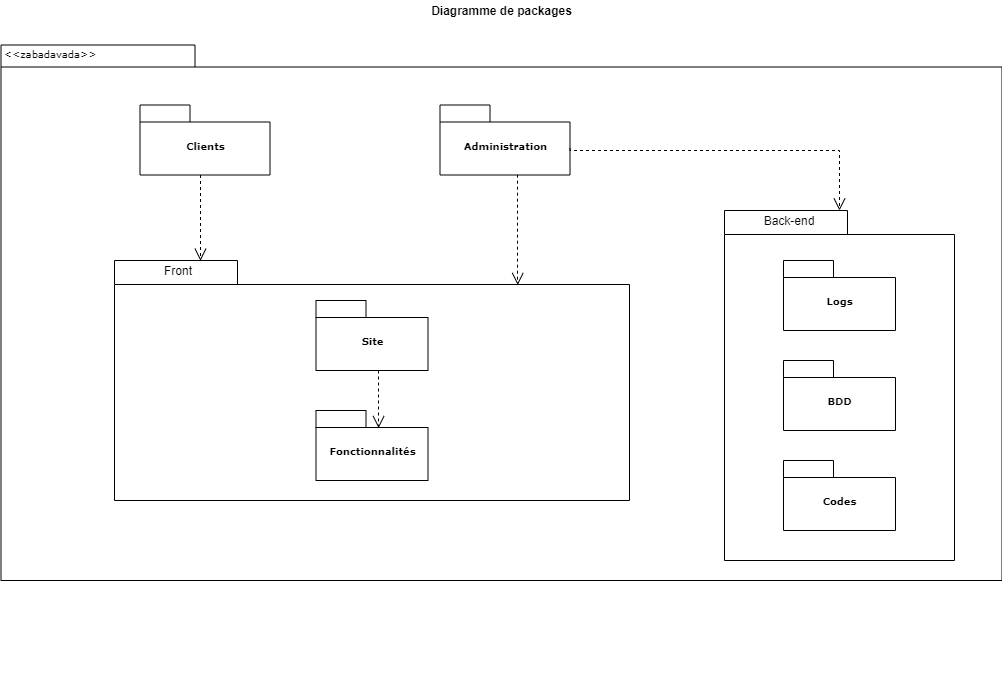

The diagram above was exported from draw.io. Its source (the exported page's mxGraphModel, read from the mxfile embedded in the PNG):
<mxGraphModel dx="1662" dy="794" grid="1" gridSize="10" guides="1" tooltips="1" connect="1" arrows="1" fold="1" page="1" pageScale="1" pageWidth="827" pageHeight="1169" background="#ffffff" math="0" shadow="0">
  <root>
    <mxCell id="0" />
    <mxCell id="1" parent="0" />
    <mxCell id="6e0c8c40b5770093-72" value="" style="shape=folder;fontStyle=1;spacingTop=10;tabWidth=194;tabHeight=22;tabPosition=left;html=1;rounded=0;shadow=0;comic=0;labelBackgroundColor=none;strokeWidth=1;fillColor=none;fontFamily=Verdana;fontSize=10;align=center;" parent="1" vertex="1">
      <mxGeometry x="326.5" y="114.5" width="1001" height="535.5" as="geometry" />
    </mxCell>
    <mxCell id="6e0c8c40b5770093-6" value="" style="group" parent="1" vertex="1" connectable="0">
      <mxGeometry x="465.5" y="174.5" width="130" height="70" as="geometry" />
    </mxCell>
    <mxCell id="6e0c8c40b5770093-4" value="Clients" style="shape=folder;fontStyle=1;spacingTop=10;tabWidth=50;tabHeight=17;tabPosition=left;html=1;rounded=0;shadow=0;comic=0;labelBackgroundColor=none;strokeWidth=1;fontFamily=Verdana;fontSize=10;align=center;" parent="6e0c8c40b5770093-6" vertex="1">
      <mxGeometry width="130" height="70" as="geometry" />
    </mxCell>
    <mxCell id="6e0c8c40b5770093-7" value="" style="group" parent="1" vertex="1" connectable="0">
      <mxGeometry x="765.5" y="174.5" width="130" height="70" as="geometry" />
    </mxCell>
    <mxCell id="6e0c8c40b5770093-8" value="Administration" style="shape=folder;fontStyle=1;spacingTop=10;tabWidth=50;tabHeight=17;tabPosition=left;html=1;rounded=0;shadow=0;comic=0;labelBackgroundColor=none;strokeWidth=1;fontFamily=Verdana;fontSize=10;align=center;" parent="6e0c8c40b5770093-7" vertex="1">
      <mxGeometry width="130" height="70" as="geometry" />
    </mxCell>
    <mxCell id="6e0c8c40b5770093-30" value="" style="group" parent="1" vertex="1" connectable="0">
      <mxGeometry x="1050" y="280" width="230" height="480" as="geometry" />
    </mxCell>
    <mxCell id="6e0c8c40b5770093-24" value="" style="group" parent="6e0c8c40b5770093-30" vertex="1" connectable="0">
      <mxGeometry width="230" height="480" as="geometry" />
    </mxCell>
    <mxCell id="6e0c8c40b5770093-25" value="" style="shape=folder;fontStyle=1;spacingTop=10;tabWidth=123;tabHeight=24;tabPosition=left;html=1;rounded=0;shadow=0;comic=0;labelBackgroundColor=none;strokeWidth=1;fontFamily=Verdana;fontSize=10;align=center;" parent="6e0c8c40b5770093-24" vertex="1">
      <mxGeometry width="230" height="350" as="geometry" />
    </mxCell>
    <mxCell id="6e0c8c40b5770093-27" value="Logs" style="shape=folder;fontStyle=1;spacingTop=10;tabWidth=50;tabHeight=17;tabPosition=left;html=1;rounded=0;shadow=0;comic=0;labelBackgroundColor=none;strokeWidth=1;fontFamily=Verdana;fontSize=10;align=center;" parent="6e0c8c40b5770093-24" vertex="1">
      <mxGeometry x="59" y="50" width="112" height="70" as="geometry" />
    </mxCell>
    <mxCell id="6e0c8c40b5770093-31" value="BDD" style="shape=folder;fontStyle=1;spacingTop=10;tabWidth=50;tabHeight=17;tabPosition=left;html=1;rounded=0;shadow=0;comic=0;labelBackgroundColor=none;strokeWidth=1;fontFamily=Verdana;fontSize=10;align=center;" parent="6e0c8c40b5770093-24" vertex="1">
      <mxGeometry x="59" y="150" width="112" height="70" as="geometry" />
    </mxCell>
    <mxCell id="6e0c8c40b5770093-28" value="Codes" style="shape=folder;fontStyle=1;spacingTop=10;tabWidth=50;tabHeight=17;tabPosition=left;html=1;rounded=0;shadow=0;comic=0;labelBackgroundColor=none;strokeWidth=1;fontFamily=Verdana;fontSize=10;align=center;" parent="6e0c8c40b5770093-24" vertex="1">
      <mxGeometry x="59" y="250" width="112" height="70" as="geometry" />
    </mxCell>
    <mxCell id="RPbK4agTZCAl3cErQfJd-23" value="Back-end" style="text;html=1;strokeColor=none;fillColor=none;align=center;verticalAlign=middle;whiteSpace=wrap;rounded=0;" vertex="1" parent="6e0c8c40b5770093-24">
      <mxGeometry x="30" width="70" height="20" as="geometry" />
    </mxCell>
    <mxCell id="6e0c8c40b5770093-71" style="edgeStyle=elbowEdgeStyle;rounded=0;html=1;dashed=1;labelBackgroundColor=none;startFill=0;endArrow=open;endFill=0;endSize=10;fontFamily=Verdana;fontSize=10;elbow=vertical;exitX=0;exitY=0;exitDx=130;exitDy=43.5;exitPerimeter=0;" parent="1" source="6e0c8c40b5770093-8" target="6e0c8c40b5770093-25" edge="1">
      <mxGeometry relative="1" as="geometry">
        <Array as="points">
          <mxPoint x="900" y="220" />
        </Array>
      </mxGeometry>
    </mxCell>
    <mxCell id="6e0c8c40b5770093-33" value="" style="shape=folder;fontStyle=1;spacingTop=10;tabWidth=123;tabHeight=24;tabPosition=left;html=1;rounded=0;shadow=0;comic=0;labelBackgroundColor=none;strokeColor=#000000;strokeWidth=1;fillColor=#ffffff;fontFamily=Verdana;fontSize=10;fontColor=#000000;align=center;" parent="1" vertex="1">
      <mxGeometry x="440" y="330" width="515" height="240" as="geometry" />
    </mxCell>
    <mxCell id="6e0c8c40b5770093-64" style="edgeStyle=elbowEdgeStyle;rounded=0;html=1;entryX=0.559;entryY=0.251;entryPerimeter=0;dashed=1;labelBackgroundColor=none;startFill=0;endArrow=open;endFill=0;endSize=10;fontFamily=Verdana;fontSize=10;" parent="1" source="6e0c8c40b5770093-42" target="6e0c8c40b5770093-44" edge="1">
      <mxGeometry relative="1" as="geometry" />
    </mxCell>
    <mxCell id="6e0c8c40b5770093-42" value="Site" style="shape=folder;fontStyle=1;spacingTop=10;tabWidth=50;tabHeight=17;tabPosition=left;html=1;rounded=0;shadow=0;comic=0;labelBackgroundColor=none;strokeColor=#000000;strokeWidth=1;fillColor=#ffffff;fontFamily=Verdana;fontSize=10;fontColor=#000000;align=center;" parent="1" vertex="1">
      <mxGeometry x="641.5" y="370" width="112" height="70" as="geometry" />
    </mxCell>
    <mxCell id="6e0c8c40b5770093-44" value="Fonctionnalités" style="shape=folder;fontStyle=1;spacingTop=10;tabWidth=50;tabHeight=17;tabPosition=left;html=1;rounded=0;shadow=0;comic=0;labelBackgroundColor=none;strokeColor=#000000;strokeWidth=1;fillColor=#ffffff;fontFamily=Verdana;fontSize=10;fontColor=#000000;align=center;" parent="1" vertex="1">
      <mxGeometry x="641.5" y="480" width="112" height="70" as="geometry" />
    </mxCell>
    <mxCell id="6e0c8c40b5770093-58" style="rounded=0;html=1;dashed=1;labelBackgroundColor=none;startFill=0;endArrow=open;endFill=0;endSize=10;fontFamily=Verdana;fontSize=10;edgeStyle=elbowEdgeStyle;entryX=0.167;entryY=0.001;entryDx=0;entryDy=0;entryPerimeter=0;" parent="1" source="6e0c8c40b5770093-4" target="6e0c8c40b5770093-33" edge="1">
      <mxGeometry relative="1" as="geometry">
        <mxPoint x="526" y="329" as="targetPoint" />
      </mxGeometry>
    </mxCell>
    <mxCell id="6e0c8c40b5770093-59" style="rounded=0;html=1;dashed=1;labelBackgroundColor=none;startFill=0;endArrow=open;endFill=0;endSize=10;fontFamily=Verdana;fontSize=10;entryX=0.783;entryY=0.102;entryPerimeter=0;edgeStyle=elbowEdgeStyle;entryDx=0;entryDy=0;" parent="1" edge="1" target="6e0c8c40b5770093-33">
      <mxGeometry relative="1" as="geometry">
        <mxPoint x="843.3275862068965" y="244.5" as="sourcePoint" />
        <mxPoint x="843.3275862068965" y="320.84482758620686" as="targetPoint" />
      </mxGeometry>
    </mxCell>
    <mxCell id="6e0c8c40b5770093-73" value="&amp;lt;&amp;lt;zabadavada&amp;gt;&amp;gt;" style="text;html=1;align=left;verticalAlign=top;spacingTop=-4;fontSize=10;fontFamily=Verdana" parent="1" vertex="1">
      <mxGeometry x="327.5" y="114.5" width="130" height="20" as="geometry" />
    </mxCell>
    <mxCell id="RPbK4agTZCAl3cErQfJd-22" value="Front" style="text;html=1;strokeColor=none;fillColor=none;align=center;verticalAlign=middle;whiteSpace=wrap;rounded=0;" vertex="1" parent="1">
      <mxGeometry x="483.5" y="330" width="40" height="20" as="geometry" />
    </mxCell>
    <mxCell id="RPbK4agTZCAl3cErQfJd-24" value="&lt;b&gt;Diagramme de packages&lt;/b&gt;" style="text;html=1;strokeColor=none;fillColor=none;align=center;verticalAlign=middle;whiteSpace=wrap;rounded=0;" vertex="1" parent="1">
      <mxGeometry x="685.5" y="70" width="283" height="20" as="geometry" />
    </mxCell>
  </root>
</mxGraphModel>